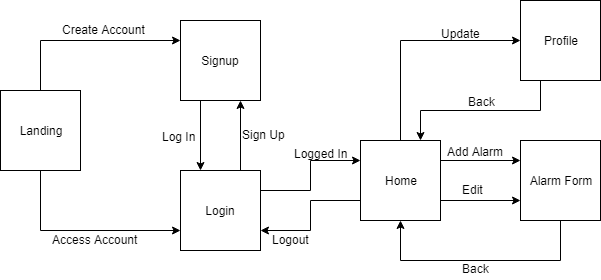

The diagram above was exported from draw.io. Its source (the exported page's mxGraphModel, read from the mxfile embedded in the PNG):
<mxGraphModel dx="876" dy="1061" grid="1" gridSize="10" guides="1" tooltips="1" connect="1" arrows="1" fold="1" page="1" pageScale="1" pageWidth="850" pageHeight="1100" math="0" shadow="0">
  <root>
    <mxCell id="0" />
    <mxCell id="1" parent="0" />
    <mxCell id="AcCek37rW3yiZ2kaY00V-26" style="edgeStyle=orthogonalEdgeStyle;rounded=0;orthogonalLoop=1;jettySize=auto;html=1;exitX=0.5;exitY=1;exitDx=0;exitDy=0;entryX=0;entryY=0.75;entryDx=0;entryDy=0;" edge="1" parent="1" source="AcCek37rW3yiZ2kaY00V-2" target="AcCek37rW3yiZ2kaY00V-4">
      <mxGeometry relative="1" as="geometry" />
    </mxCell>
    <mxCell id="AcCek37rW3yiZ2kaY00V-27" style="edgeStyle=orthogonalEdgeStyle;rounded=0;orthogonalLoop=1;jettySize=auto;html=1;exitX=0.5;exitY=0;exitDx=0;exitDy=0;entryX=0;entryY=0.25;entryDx=0;entryDy=0;" edge="1" parent="1" source="AcCek37rW3yiZ2kaY00V-2" target="AcCek37rW3yiZ2kaY00V-3">
      <mxGeometry relative="1" as="geometry" />
    </mxCell>
    <mxCell id="AcCek37rW3yiZ2kaY00V-2" value="Landing" style="whiteSpace=wrap;html=1;aspect=fixed;" vertex="1" parent="1">
      <mxGeometry x="120" y="330" width="80" height="80" as="geometry" />
    </mxCell>
    <mxCell id="AcCek37rW3yiZ2kaY00V-22" style="edgeStyle=orthogonalEdgeStyle;rounded=0;orthogonalLoop=1;jettySize=auto;html=1;exitX=0.25;exitY=1;exitDx=0;exitDy=0;entryX=0.25;entryY=0;entryDx=0;entryDy=0;" edge="1" parent="1" source="AcCek37rW3yiZ2kaY00V-3" target="AcCek37rW3yiZ2kaY00V-4">
      <mxGeometry relative="1" as="geometry" />
    </mxCell>
    <mxCell id="AcCek37rW3yiZ2kaY00V-3" value="Signup" style="whiteSpace=wrap;html=1;aspect=fixed;" vertex="1" parent="1">
      <mxGeometry x="300" y="260" width="80" height="80" as="geometry" />
    </mxCell>
    <mxCell id="AcCek37rW3yiZ2kaY00V-20" style="edgeStyle=orthogonalEdgeStyle;rounded=0;orthogonalLoop=1;jettySize=auto;html=1;exitX=1;exitY=0.25;exitDx=0;exitDy=0;entryX=0;entryY=0.25;entryDx=0;entryDy=0;" edge="1" parent="1" source="AcCek37rW3yiZ2kaY00V-4" target="AcCek37rW3yiZ2kaY00V-5">
      <mxGeometry relative="1" as="geometry" />
    </mxCell>
    <mxCell id="AcCek37rW3yiZ2kaY00V-23" style="edgeStyle=orthogonalEdgeStyle;rounded=0;orthogonalLoop=1;jettySize=auto;html=1;exitX=0.75;exitY=0;exitDx=0;exitDy=0;entryX=0.75;entryY=1;entryDx=0;entryDy=0;" edge="1" parent="1" source="AcCek37rW3yiZ2kaY00V-4" target="AcCek37rW3yiZ2kaY00V-3">
      <mxGeometry relative="1" as="geometry" />
    </mxCell>
    <mxCell id="AcCek37rW3yiZ2kaY00V-4" value="Login" style="whiteSpace=wrap;html=1;aspect=fixed;" vertex="1" parent="1">
      <mxGeometry x="300" y="410" width="80" height="80" as="geometry" />
    </mxCell>
    <mxCell id="AcCek37rW3yiZ2kaY00V-8" style="rounded=0;orthogonalLoop=1;jettySize=auto;html=1;exitX=1;exitY=0.25;exitDx=0;exitDy=0;entryX=0;entryY=0.25;entryDx=0;entryDy=0;" edge="1" parent="1" source="AcCek37rW3yiZ2kaY00V-5" target="AcCek37rW3yiZ2kaY00V-7">
      <mxGeometry relative="1" as="geometry" />
    </mxCell>
    <mxCell id="AcCek37rW3yiZ2kaY00V-9" style="rounded=0;orthogonalLoop=1;jettySize=auto;html=1;exitX=1;exitY=0.75;exitDx=0;exitDy=0;entryX=0;entryY=0.75;entryDx=0;entryDy=0;" edge="1" parent="1" source="AcCek37rW3yiZ2kaY00V-5" target="AcCek37rW3yiZ2kaY00V-7">
      <mxGeometry relative="1" as="geometry" />
    </mxCell>
    <mxCell id="AcCek37rW3yiZ2kaY00V-14" style="edgeStyle=orthogonalEdgeStyle;rounded=0;orthogonalLoop=1;jettySize=auto;html=1;exitX=0.5;exitY=0;exitDx=0;exitDy=0;entryX=0;entryY=0.5;entryDx=0;entryDy=0;" edge="1" parent="1" source="AcCek37rW3yiZ2kaY00V-5" target="AcCek37rW3yiZ2kaY00V-6">
      <mxGeometry relative="1" as="geometry" />
    </mxCell>
    <mxCell id="AcCek37rW3yiZ2kaY00V-18" style="edgeStyle=orthogonalEdgeStyle;rounded=0;orthogonalLoop=1;jettySize=auto;html=1;exitX=0;exitY=0.75;exitDx=0;exitDy=0;entryX=1;entryY=0.75;entryDx=0;entryDy=0;" edge="1" parent="1" source="AcCek37rW3yiZ2kaY00V-5" target="AcCek37rW3yiZ2kaY00V-4">
      <mxGeometry relative="1" as="geometry" />
    </mxCell>
    <mxCell id="AcCek37rW3yiZ2kaY00V-5" value="Home" style="whiteSpace=wrap;html=1;aspect=fixed;" vertex="1" parent="1">
      <mxGeometry x="480" y="380" width="80" height="80" as="geometry" />
    </mxCell>
    <mxCell id="AcCek37rW3yiZ2kaY00V-16" style="edgeStyle=orthogonalEdgeStyle;rounded=0;orthogonalLoop=1;jettySize=auto;html=1;exitX=0.25;exitY=1;exitDx=0;exitDy=0;entryX=0.75;entryY=0;entryDx=0;entryDy=0;" edge="1" parent="1" source="AcCek37rW3yiZ2kaY00V-6" target="AcCek37rW3yiZ2kaY00V-5">
      <mxGeometry relative="1" as="geometry" />
    </mxCell>
    <mxCell id="AcCek37rW3yiZ2kaY00V-6" value="Profile" style="whiteSpace=wrap;html=1;aspect=fixed;" vertex="1" parent="1">
      <mxGeometry x="640" y="240" width="80" height="80" as="geometry" />
    </mxCell>
    <mxCell id="AcCek37rW3yiZ2kaY00V-12" style="edgeStyle=orthogonalEdgeStyle;rounded=0;orthogonalLoop=1;jettySize=auto;html=1;exitX=0.5;exitY=1;exitDx=0;exitDy=0;entryX=0.5;entryY=1;entryDx=0;entryDy=0;" edge="1" parent="1" source="AcCek37rW3yiZ2kaY00V-7" target="AcCek37rW3yiZ2kaY00V-5">
      <mxGeometry relative="1" as="geometry">
        <Array as="points">
          <mxPoint x="680" y="500" />
          <mxPoint x="520" y="500" />
        </Array>
      </mxGeometry>
    </mxCell>
    <mxCell id="AcCek37rW3yiZ2kaY00V-7" value="Alarm Form" style="whiteSpace=wrap;html=1;aspect=fixed;" vertex="1" parent="1">
      <mxGeometry x="640" y="380" width="80" height="80" as="geometry" />
    </mxCell>
    <mxCell id="AcCek37rW3yiZ2kaY00V-10" value="Add Alarm" style="text;html=1;resizable=0;points=[];autosize=1;align=left;verticalAlign=top;spacingTop=-4;" vertex="1" parent="1">
      <mxGeometry x="565" y="382" width="70" height="20" as="geometry" />
    </mxCell>
    <mxCell id="AcCek37rW3yiZ2kaY00V-11" value="Edit" style="text;html=1;resizable=0;points=[];autosize=1;align=left;verticalAlign=top;spacingTop=-4;" vertex="1" parent="1">
      <mxGeometry x="580" y="420" width="40" height="20" as="geometry" />
    </mxCell>
    <mxCell id="AcCek37rW3yiZ2kaY00V-13" value="Back" style="text;html=1;resizable=0;points=[];autosize=1;align=left;verticalAlign=top;spacingTop=-4;" vertex="1" parent="1">
      <mxGeometry x="580" y="499" width="40" height="20" as="geometry" />
    </mxCell>
    <mxCell id="AcCek37rW3yiZ2kaY00V-15" value="Update" style="text;html=1;resizable=0;points=[];autosize=1;align=left;verticalAlign=top;spacingTop=-4;" vertex="1" parent="1">
      <mxGeometry x="559" y="264" width="50" height="20" as="geometry" />
    </mxCell>
    <mxCell id="AcCek37rW3yiZ2kaY00V-17" value="Back" style="text;html=1;resizable=0;points=[];autosize=1;align=left;verticalAlign=top;spacingTop=-4;" vertex="1" parent="1">
      <mxGeometry x="586" y="332" width="40" height="20" as="geometry" />
    </mxCell>
    <mxCell id="AcCek37rW3yiZ2kaY00V-19" value="Logout" style="text;html=1;resizable=0;points=[];autosize=1;align=left;verticalAlign=top;spacingTop=-4;" vertex="1" parent="1">
      <mxGeometry x="390" y="470" width="50" height="20" as="geometry" />
    </mxCell>
    <mxCell id="AcCek37rW3yiZ2kaY00V-21" value="Logged In" style="text;html=1;resizable=0;points=[];autosize=1;align=left;verticalAlign=top;spacingTop=-4;" vertex="1" parent="1">
      <mxGeometry x="412" y="384" width="70" height="20" as="geometry" />
    </mxCell>
    <mxCell id="AcCek37rW3yiZ2kaY00V-24" value="Sign Up" style="text;html=1;resizable=0;points=[];autosize=1;align=left;verticalAlign=top;spacingTop=-4;" vertex="1" parent="1">
      <mxGeometry x="360" y="365" width="60" height="20" as="geometry" />
    </mxCell>
    <mxCell id="AcCek37rW3yiZ2kaY00V-25" value="Log In" style="text;html=1;resizable=0;points=[];autosize=1;align=left;verticalAlign=top;spacingTop=-4;" vertex="1" parent="1">
      <mxGeometry x="280" y="367" width="50" height="20" as="geometry" />
    </mxCell>
    <mxCell id="AcCek37rW3yiZ2kaY00V-28" value="Create Account" style="text;html=1;resizable=0;points=[];autosize=1;align=left;verticalAlign=top;spacingTop=-4;" vertex="1" parent="1">
      <mxGeometry x="180" y="260" width="100" height="20" as="geometry" />
    </mxCell>
    <mxCell id="AcCek37rW3yiZ2kaY00V-29" value="Access Account" style="text;html=1;resizable=0;points=[];autosize=1;align=left;verticalAlign=top;spacingTop=-4;" vertex="1" parent="1">
      <mxGeometry x="170" y="470" width="100" height="20" as="geometry" />
    </mxCell>
  </root>
</mxGraphModel>